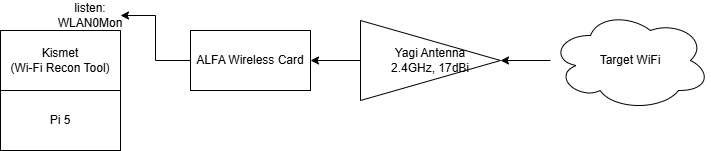

The diagram above was exported from draw.io. Its source (the exported page's mxGraphModel, read from the mxfile embedded in the PNG):
<mxGraphModel dx="1428" dy="791" grid="1" gridSize="10" guides="1" tooltips="1" connect="1" arrows="1" fold="1" page="1" pageScale="1" pageWidth="850" pageHeight="1100" math="0" shadow="0">
  <root>
    <mxCell id="0" />
    <mxCell id="1" parent="0" />
    <mxCell id="Mcc6nPUHiSrDEOGoby0x-10" value="" style="edgeStyle=orthogonalEdgeStyle;rounded=0;orthogonalLoop=1;jettySize=auto;html=1;" edge="1" parent="1" source="Mcc6nPUHiSrDEOGoby0x-1" target="Mcc6nPUHiSrDEOGoby0x-2">
      <mxGeometry relative="1" as="geometry" />
    </mxCell>
    <mxCell id="Mcc6nPUHiSrDEOGoby0x-1" value="Target WiFi" style="ellipse;shape=cloud;whiteSpace=wrap;html=1;" vertex="1" parent="1">
      <mxGeometry x="630" y="330" width="160" height="100" as="geometry" />
    </mxCell>
    <mxCell id="Mcc6nPUHiSrDEOGoby0x-11" value="" style="edgeStyle=orthogonalEdgeStyle;rounded=0;orthogonalLoop=1;jettySize=auto;html=1;" edge="1" parent="1" source="Mcc6nPUHiSrDEOGoby0x-2" target="Mcc6nPUHiSrDEOGoby0x-4">
      <mxGeometry relative="1" as="geometry" />
    </mxCell>
    <mxCell id="Mcc6nPUHiSrDEOGoby0x-2" value="Yagi Antenna&lt;div&gt;2.4GHz, 17dBi&lt;/div&gt;" style="triangle;whiteSpace=wrap;html=1;" vertex="1" parent="1">
      <mxGeometry x="440" y="340" width="140" height="80" as="geometry" />
    </mxCell>
    <mxCell id="Mcc6nPUHiSrDEOGoby0x-13" value="" style="edgeStyle=orthogonalEdgeStyle;rounded=0;orthogonalLoop=1;jettySize=auto;html=1;" edge="1" parent="1" source="Mcc6nPUHiSrDEOGoby0x-4" target="Mcc6nPUHiSrDEOGoby0x-8">
      <mxGeometry relative="1" as="geometry" />
    </mxCell>
    <mxCell id="Mcc6nPUHiSrDEOGoby0x-4" value="ALFA Wireless Card" style="rounded=0;whiteSpace=wrap;html=1;" vertex="1" parent="1">
      <mxGeometry x="270" y="350" width="120" height="60" as="geometry" />
    </mxCell>
    <mxCell id="Mcc6nPUHiSrDEOGoby0x-7" value="Kismet&lt;div&gt;(Wi-Fi Recon Tool)&lt;/div&gt;" style="rounded=0;whiteSpace=wrap;html=1;" vertex="1" parent="1">
      <mxGeometry x="80" y="350" width="120" height="60" as="geometry" />
    </mxCell>
    <mxCell id="Mcc6nPUHiSrDEOGoby0x-8" value="listen: WLAN0Mon" style="text;html=1;align=center;verticalAlign=middle;whiteSpace=wrap;rounded=0;" vertex="1" parent="1">
      <mxGeometry x="140" y="320" width="60" height="30" as="geometry" />
    </mxCell>
    <mxCell id="Mcc6nPUHiSrDEOGoby0x-14" value="Pi 5" style="rounded=0;whiteSpace=wrap;html=1;" vertex="1" parent="1">
      <mxGeometry x="80" y="410" width="120" height="60" as="geometry" />
    </mxCell>
  </root>
</mxGraphModel>